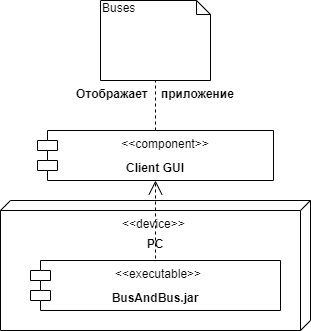

The diagram above was exported from draw.io. Its source (the exported page's mxGraphModel, read from the mxfile embedded in the PNG):
<mxGraphModel dx="1038" dy="491" grid="0" gridSize="10" guides="1" tooltips="1" connect="1" arrows="1" fold="1" page="1" pageScale="1" pageWidth="827" pageHeight="1169" math="0" shadow="0">
  <root>
    <mxCell id="0" />
    <mxCell id="1" parent="0" />
    <mxCell id="QNbq_J2IJgh_OEqEBM_G-8" value="Отображает    приложение" style="text;align=center;fontStyle=1;verticalAlign=middle;spacingLeft=3;spacingRight=3;strokeColor=none;rotatable=0;points=[[0,0.5],[1,0.5]];portConstraint=eastwest;" parent="1" vertex="1">
      <mxGeometry x="405" y="280" width="140" height="26" as="geometry" />
    </mxCell>
    <mxCell id="QNbq_J2IJgh_OEqEBM_G-2" value="Buses" style="shape=note;whiteSpace=wrap;html=1;size=14;verticalAlign=top;align=left;spacingTop=-6;" parent="1" vertex="1">
      <mxGeometry x="420" y="200" width="110" height="80" as="geometry" />
    </mxCell>
    <mxCell id="QNbq_J2IJgh_OEqEBM_G-4" value="" style="verticalAlign=top;align=left;spacingTop=8;spacingLeft=2;spacingRight=12;shape=cube;size=10;direction=south;fontStyle=4;html=1;" parent="1" vertex="1">
      <mxGeometry x="320" y="400" width="310" height="130" as="geometry" />
    </mxCell>
    <mxCell id="QNbq_J2IJgh_OEqEBM_G-5" value="" style="shape=module;align=left;spacingLeft=20;align=center;verticalAlign=top;" parent="1" vertex="1">
      <mxGeometry x="350" y="460" width="250" height="50" as="geometry" />
    </mxCell>
    <mxCell id="QNbq_J2IJgh_OEqEBM_G-6" value="&lt;&lt;component&gt;&gt;" style="shape=module;align=left;spacingLeft=20;align=center;verticalAlign=top;" parent="1" vertex="1">
      <mxGeometry x="357" y="330" width="236" height="50" as="geometry" />
    </mxCell>
    <mxCell id="QNbq_J2IJgh_OEqEBM_G-7" value="" style="endArrow=open;endSize=12;dashed=1;html=1;entryX=0.5;entryY=1;entryDx=0;entryDy=0;" parent="1" target="QNbq_J2IJgh_OEqEBM_G-6" edge="1">
      <mxGeometry x="1" y="122" width="160" relative="1" as="geometry">
        <mxPoint x="475" y="458" as="sourcePoint" />
        <mxPoint x="475" y="262" as="targetPoint" />
        <mxPoint x="70" y="22" as="offset" />
      </mxGeometry>
    </mxCell>
    <mxCell id="QNbq_J2IJgh_OEqEBM_G-10" value="Client GUI" style="text;align=center;fontStyle=1;verticalAlign=middle;spacingLeft=3;spacingRight=3;strokeColor=none;rotatable=0;points=[[0,0.5],[1,0.5]];portConstraint=eastwest;" parent="1" vertex="1">
      <mxGeometry x="367.5" y="354" width="215" height="26" as="geometry" />
    </mxCell>
    <mxCell id="QNbq_J2IJgh_OEqEBM_G-11" value="&lt;div style=&quot;text-align: center&quot;&gt;&lt;span&gt;&lt;font face=&quot;helvetica&quot;&gt;&amp;lt;&amp;lt;device&amp;gt;&amp;gt;&lt;/font&gt;&lt;/span&gt;&lt;/div&gt;" style="text;whiteSpace=wrap;html=1;" parent="1" vertex="1">
      <mxGeometry x="440" y="410" width="110" height="30" as="geometry" />
    </mxCell>
    <mxCell id="QNbq_J2IJgh_OEqEBM_G-12" value="PC" style="text;align=center;fontStyle=1;verticalAlign=middle;spacingLeft=3;spacingRight=3;strokeColor=none;rotatable=0;points=[[0,0.5],[1,0.5]];portConstraint=eastwest;" parent="1" vertex="1">
      <mxGeometry x="455" y="430" width="40" height="26" as="geometry" />
    </mxCell>
    <mxCell id="QNbq_J2IJgh_OEqEBM_G-13" value="&lt;div style=&quot;text-align: center&quot;&gt;&lt;span&gt;&lt;font face=&quot;helvetica&quot;&gt;&amp;lt;&amp;lt;executable&amp;gt;&amp;gt;&lt;/font&gt;&lt;/span&gt;&lt;/div&gt;" style="text;whiteSpace=wrap;html=1;" parent="1" vertex="1">
      <mxGeometry x="433" y="460" width="70" height="30" as="geometry" />
    </mxCell>
    <mxCell id="QNbq_J2IJgh_OEqEBM_G-14" value="BusAndBus.jar" style="text;align=center;fontStyle=1;verticalAlign=middle;spacingLeft=3;spacingRight=3;strokeColor=none;rotatable=0;points=[[0,0.5],[1,0.5]];portConstraint=eastwest;" parent="1" vertex="1">
      <mxGeometry x="367.5" y="484" width="215" height="26" as="geometry" />
    </mxCell>
    <mxCell id="QNbq_J2IJgh_OEqEBM_G-15" value="" style="endArrow=none;dashed=1;html=1;exitX=0.5;exitY=0;exitDx=0;exitDy=0;" parent="1" source="QNbq_J2IJgh_OEqEBM_G-6" edge="1">
      <mxGeometry width="50" height="50" relative="1" as="geometry">
        <mxPoint x="430" y="330" as="sourcePoint" />
        <mxPoint x="475" y="280" as="targetPoint" />
      </mxGeometry>
    </mxCell>
  </root>
</mxGraphModel>